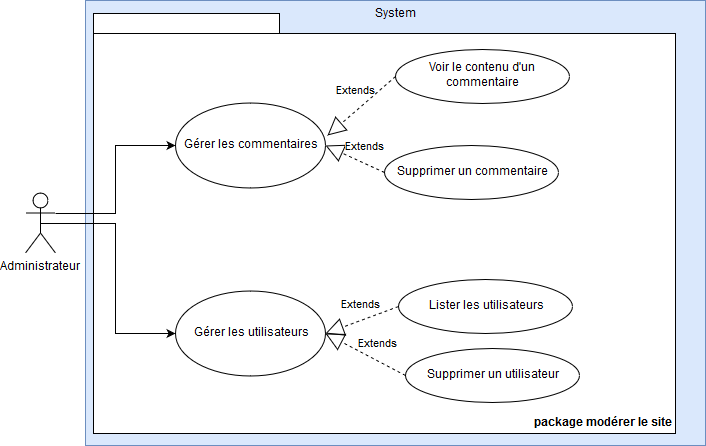

The diagram above was exported from draw.io. Its source (the exported page's mxGraphModel, read from the mxfile embedded in the PNG):
<mxGraphModel dx="1394" dy="793" grid="1" gridSize="10" guides="1" tooltips="1" connect="1" arrows="1" fold="1" page="1" pageScale="1" pageWidth="827" pageHeight="1169" math="0" shadow="0">
  <root>
    <mxCell id="0" />
    <mxCell id="1" parent="0" />
    <mxCell id="B2cS65P2ODoYleGxdp1N-1" value="System" style="html=1;fillColor=#dae8fc;strokeColor=#6c8ebf;labelPosition=center;verticalLabelPosition=middle;align=center;verticalAlign=top;" parent="1" vertex="1">
      <mxGeometry x="100" y="60" width="620" height="445" as="geometry" />
    </mxCell>
    <mxCell id="B2cS65P2ODoYleGxdp1N-2" value="Administrateur" style="shape=umlActor;verticalLabelPosition=bottom;labelBackgroundColor=#ffffff;verticalAlign=top;html=1;" parent="1" vertex="1">
      <mxGeometry x="40" y="252.5" width="30" height="60" as="geometry" />
    </mxCell>
    <mxCell id="Oqi4BBH0vBwOqlx429EN-2" value="package modérer le site" style="shape=folder;fontStyle=1;spacingTop=10;tabWidth=186;tabHeight=20;tabPosition=left;html=1;labelPosition=center;verticalLabelPosition=middle;align=right;verticalAlign=bottom;container=0;" parent="1" vertex="1">
      <mxGeometry x="108" y="73" width="582" height="420" as="geometry" />
    </mxCell>
    <mxCell id="Oqi4BBH0vBwOqlx429EN-5" value="Gérer les commentaires" style="ellipse;whiteSpace=wrap;html=1;" parent="1" vertex="1">
      <mxGeometry x="190" y="162.5" width="150" height="85" as="geometry" />
    </mxCell>
    <mxCell id="Oqi4BBH0vBwOqlx429EN-12" style="edgeStyle=orthogonalEdgeStyle;rounded=0;orthogonalLoop=1;jettySize=auto;html=1;exitX=1;exitY=0.3333333333333333;exitDx=0;exitDy=0;exitPerimeter=0;entryX=0;entryY=0.5;entryDx=0;entryDy=0;" parent="1" source="B2cS65P2ODoYleGxdp1N-2" target="Oqi4BBH0vBwOqlx429EN-5" edge="1">
      <mxGeometry relative="1" as="geometry" />
    </mxCell>
    <mxCell id="2LiWfLID3aBdh2QTWR_i-13" value="Supprimer un commentaire" style="ellipse;whiteSpace=wrap;html=1;align=center;" parent="1" vertex="1">
      <mxGeometry x="399" y="205" width="174" height="54" as="geometry" />
    </mxCell>
    <mxCell id="2LiWfLID3aBdh2QTWR_i-15" value="Voir le contenu d'un commentaire" style="ellipse;whiteSpace=wrap;html=1;align=center;" parent="1" vertex="1">
      <mxGeometry x="410" y="108.5" width="174" height="54" as="geometry" />
    </mxCell>
    <mxCell id="2LiWfLID3aBdh2QTWR_i-16" value="Extends" style="endArrow=block;endSize=16;endFill=0;html=1;exitX=0;exitY=0.5;exitDx=0;exitDy=0;dashed=1;entryX=1.013;entryY=0.382;entryDx=0;entryDy=0;entryPerimeter=0;" parent="1" source="2LiWfLID3aBdh2QTWR_i-15" target="Oqi4BBH0vBwOqlx429EN-5" edge="1">
      <mxGeometry x="-0.1089" y="-15" width="160" relative="1" as="geometry">
        <mxPoint x="435" y="108.5" as="sourcePoint" />
        <mxPoint x="320" y="150.5" as="targetPoint" />
        <mxPoint x="1" as="offset" />
      </mxGeometry>
    </mxCell>
    <mxCell id="2LiWfLID3aBdh2QTWR_i-17" value="Extends" style="endArrow=block;endSize=16;endFill=0;html=1;exitX=0;exitY=0.5;exitDx=0;exitDy=0;dashed=1;entryX=1;entryY=0.5;entryDx=0;entryDy=0;" parent="1" source="2LiWfLID3aBdh2QTWR_i-13" target="Oqi4BBH0vBwOqlx429EN-5" edge="1">
      <mxGeometry x="-0.1089" y="-15" width="160" relative="1" as="geometry">
        <mxPoint x="420" y="146" as="sourcePoint" />
        <mxPoint x="352" y="205" as="targetPoint" />
        <mxPoint x="1" as="offset" />
      </mxGeometry>
    </mxCell>
    <mxCell id="2LiWfLID3aBdh2QTWR_i-19" value="Gérer les utilisateurs" style="ellipse;whiteSpace=wrap;html=1;" parent="1" vertex="1">
      <mxGeometry x="190" y="350" width="150" height="85" as="geometry" />
    </mxCell>
    <mxCell id="2LiWfLID3aBdh2QTWR_i-20" style="edgeStyle=orthogonalEdgeStyle;rounded=0;orthogonalLoop=1;jettySize=auto;html=1;exitX=0.5;exitY=0.5;exitDx=0;exitDy=0;exitPerimeter=0;entryX=0;entryY=0.5;entryDx=0;entryDy=0;" parent="1" source="B2cS65P2ODoYleGxdp1N-2" target="2LiWfLID3aBdh2QTWR_i-19" edge="1">
      <mxGeometry relative="1" as="geometry">
        <mxPoint x="80" y="283" as="sourcePoint" />
        <mxPoint x="200" y="215" as="targetPoint" />
      </mxGeometry>
    </mxCell>
    <mxCell id="2LiWfLID3aBdh2QTWR_i-22" value="Lister les utilisateurs" style="ellipse;whiteSpace=wrap;html=1;align=center;" parent="1" vertex="1">
      <mxGeometry x="413" y="338.5" width="174" height="54" as="geometry" />
    </mxCell>
    <mxCell id="2LiWfLID3aBdh2QTWR_i-23" value="Supprimer un utilisateur" style="ellipse;whiteSpace=wrap;html=1;align=center;" parent="1" vertex="1">
      <mxGeometry x="420" y="408" width="174" height="54" as="geometry" />
    </mxCell>
    <mxCell id="2LiWfLID3aBdh2QTWR_i-24" value="Extends" style="endArrow=block;endSize=16;endFill=0;html=1;exitX=0;exitY=0.5;exitDx=0;exitDy=0;dashed=1;entryX=1;entryY=0.5;entryDx=0;entryDy=0;" parent="1" source="2LiWfLID3aBdh2QTWR_i-22" target="2LiWfLID3aBdh2QTWR_i-19" edge="1">
      <mxGeometry x="-0.1089" y="-15" width="160" relative="1" as="geometry">
        <mxPoint x="369.5" y="390.5" as="sourcePoint" />
        <mxPoint x="310.5" y="312.5" as="targetPoint" />
        <mxPoint x="1" as="offset" />
      </mxGeometry>
    </mxCell>
    <mxCell id="2LiWfLID3aBdh2QTWR_i-25" value="Extends" style="endArrow=block;endSize=16;endFill=0;html=1;exitX=0;exitY=0.5;exitDx=0;exitDy=0;dashed=1;entryX=1;entryY=0.5;entryDx=0;entryDy=0;" parent="1" source="2LiWfLID3aBdh2QTWR_i-23" target="2LiWfLID3aBdh2QTWR_i-19" edge="1">
      <mxGeometry x="-0.1089" y="-15" width="160" relative="1" as="geometry">
        <mxPoint x="403" y="420" as="sourcePoint" />
        <mxPoint x="330" y="447" as="targetPoint" />
        <mxPoint x="1" as="offset" />
      </mxGeometry>
    </mxCell>
  </root>
</mxGraphModel>